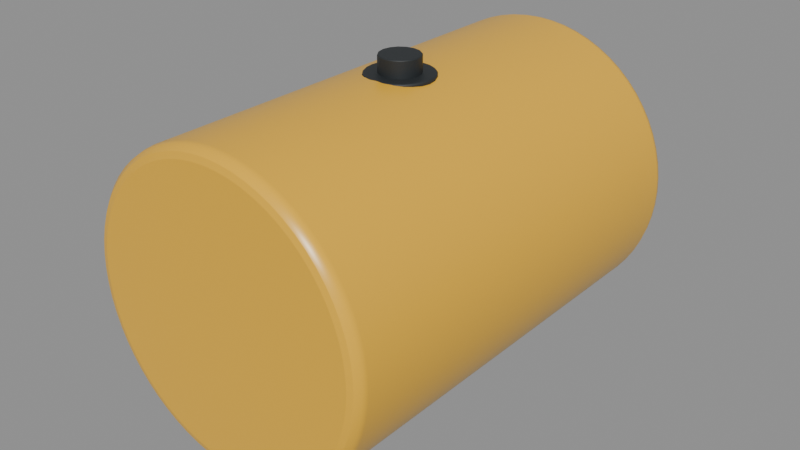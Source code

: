 # Source: hammer-toy-round-03.blend  (saved by Blender 5.1.30; exported with 4.5.12 LTS)
import bpy
from mathutils import Matrix  # noqa: F401  (used for matrix-valued properties, if any)

bpy.ops.wm.read_factory_settings(use_empty=True)
scene = bpy.context.scene
scene.name = 'Scene'

# ---- materials (node trees are filled in below, after node groups)
mat_toy_amber_shell = bpy.data.materials.new('Toy amber shell')
mat_toy_amber_shell.diffuse_color = (0.8796, 0.4793, 0.02624, 1.0)
mat_toy_charcoal_handle = bpy.data.materials.new('Toy charcoal handle')
mat_toy_charcoal_handle.diffuse_color = (0.0185, 0.02315, 0.02624, 1.0)

# ---- material node trees
mat_toy_amber_shell.use_nodes = True; mat_toy_amber_shell.node_tree.nodes.clear()
_N = mat_toy_amber_shell.node_tree.nodes; _L = mat_toy_amber_shell.node_tree.links
n0 = _N.new('ShaderNodeBsdfPrincipled'); n0.name = 'Principled BSDF'; n0.location = (-200, 100)
n0.inputs[0].default_value = (0.8796, 0.4793, 0.02624, 1.0)
n0.inputs[2].default_value = 0.32
n1 = _N.new('ShaderNodeOutputMaterial'); n1.name = 'Material Output'; n1.location = (200, 100)
_L.new(n0.outputs[0], n1.inputs[0])
n1.is_active_output = True
mat_toy_charcoal_handle.use_nodes = True; mat_toy_charcoal_handle.node_tree.nodes.clear()
_N = mat_toy_charcoal_handle.node_tree.nodes; _L = mat_toy_charcoal_handle.node_tree.links
n0 = _N.new('ShaderNodeBsdfPrincipled'); n0.name = 'Principled BSDF'; n0.location = (-200, 100)
n0.inputs[0].default_value = (0.0185, 0.02315, 0.02624, 1.0)
n0.inputs[2].default_value = 0.58
n1 = _N.new('ShaderNodeOutputMaterial'); n1.name = 'Material Output'; n1.location = (200, 100)
_L.new(n0.outputs[0], n1.inputs[0])
n1.is_active_output = True

# ---- meshes
me_flat_ended_toy_hammer_cylinder = bpy.data.meshes.new('Flat-ended toy hammer cylinder')
me_flat_ended_toy_hammer_cylinder.from_pydata([(0.0, 0.68, 0.45), (0.0, -0.68, 0.45), (0.04411, 0.68, 0.4478), (0.04411, -0.68, 0.4478), (0.08779, 0.68, 0.4414), (0.08779, -0.68, 0.4414), (0.1306, 0.68, 0.4306), (0.1306, -0.68, 0.4306), (0.1722, 0.68, 0.4157), (0.1722, -0.68, 0.4157), (0.2121, 0.68, 0.3969), (0.2121, -0.68, 0.3969), (0.25, 0.68, 0.3742), (0.25, -0.68, 0.3742), (0.2855, 0.68, 0.3479), (0.2855, -0.68, 0.3479), (0.3182, 0.68, 0.3182), (0.3182, -0.68, 0.3182), (0.3479, 0.68, 0.2855), (0.3479, -0.68, 0.2855), (0.3742, 0.68, 0.25), (0.3742, -0.68, 0.25), (0.3969, 0.68, 0.2121), (0.3969, -0.68, 0.2121), (0.4157, 0.68, 0.1722), (0.4157, -0.68, 0.1722), (0.4306, 0.68, 0.1306), (0.4306, -0.68, 0.1306), (0.4414, 0.68, 0.08779), (0.4414, -0.68, 0.08779), (0.4478, 0.68, 0.04411), (0.4478, -0.68, 0.04411), (0.45, 0.68, 2.972e-08), (0.45, -0.68, -2.972e-08), (0.4478, 0.68, -0.04411), (0.4478, -0.68, -0.04411), (0.4414, 0.68, -0.08779), (0.4414, -0.68, -0.08779), (0.4306, 0.68, -0.1306), (0.4306, -0.68, -0.1306), (0.4157, 0.68, -0.1722), (0.4157, -0.68, -0.1722), (0.3969, 0.68, -0.2121), (0.3969, -0.68, -0.2121), (0.3742, 0.68, -0.25), (0.3742, -0.68, -0.25), (0.3479, 0.68, -0.2855), (0.3479, -0.68, -0.2855), (0.3182, 0.68, -0.3182), (0.3182, -0.68, -0.3182), (0.2855, 0.68, -0.3479), (0.2855, -0.68, -0.3479), (0.25, 0.68, -0.3742), (0.25, -0.68, -0.3742), (0.2121, 0.68, -0.3969), (0.2121, -0.68, -0.3969), (0.1722, 0.68, -0.4157), (0.1722, -0.68, -0.4157), (0.1306, 0.68, -0.4306), (0.1306, -0.68, -0.4306), (0.08779, 0.68, -0.4414), (0.08779, -0.68, -0.4414), (0.04411, 0.68, -0.4478), (0.04411, -0.68, -0.4478), (0.0, 0.68, -0.45), (0.0, -0.68, -0.45), (-0.04411, 0.68, -0.4478), (-0.04411, -0.68, -0.4478), (-0.08779, 0.68, -0.4414), (-0.08779, -0.68, -0.4414), (-0.1306, 0.68, -0.4306), (-0.1306, -0.68, -0.4306), (-0.1722, 0.68, -0.4157), (-0.1722, -0.68, -0.4157), (-0.2121, 0.68, -0.3969), (-0.2121, -0.68, -0.3969), (-0.25, 0.68, -0.3742), (-0.25, -0.68, -0.3742), (-0.2855, 0.68, -0.3479), (-0.2855, -0.68, -0.3479), (-0.3182, 0.68, -0.3182), (-0.3182, -0.68, -0.3182), (-0.3479, 0.68, -0.2855), (-0.3479, -0.68, -0.2855), (-0.3742, 0.68, -0.25), (-0.3742, -0.68, -0.25), (-0.3969, 0.68, -0.2121), (-0.3969, -0.68, -0.2121), (-0.4157, 0.68, -0.1722), (-0.4157, -0.68, -0.1722), (-0.4306, 0.68, -0.1306), (-0.4306, -0.68, -0.1306), (-0.4414, 0.68, -0.08779), (-0.4414, -0.68, -0.08779), (-0.4478, 0.68, -0.04411), (-0.4478, -0.68, -0.04411), (-0.45, 0.68, 2.972e-08), (-0.45, -0.68, -2.972e-08), (-0.4478, 0.68, 0.04411), (-0.4478, -0.68, 0.04411), (-0.4414, 0.68, 0.08779), (-0.4414, -0.68, 0.08779), (-0.4306, 0.68, 0.1306), (-0.4306, -0.68, 0.1306), (-0.4157, 0.68, 0.1722), (-0.4157, -0.68, 0.1722), (-0.3969, 0.68, 0.2121), (-0.3969, -0.68, 0.2121), (-0.3742, 0.68, 0.25), (-0.3742, -0.68, 0.25), (-0.3479, 0.68, 0.2855), (-0.3479, -0.68, 0.2855), (-0.3182, 0.68, 0.3182), (-0.3182, -0.68, 0.3182), (-0.2855, 0.68, 0.3479), (-0.2855, -0.68, 0.3479), (-0.25, 0.68, 0.3742), (-0.25, -0.68, 0.3742), (-0.2121, 0.68, 0.3969), (-0.2121, -0.68, 0.3969), (-0.1722, 0.68, 0.4157), (-0.1722, -0.68, 0.4157), (-0.1306, 0.68, 0.4306), (-0.1306, -0.68, 0.4306), (-0.08779, 0.68, 0.4414), (-0.08779, -0.68, 0.4414), (-0.04411, 0.68, 0.4478), (-0.04411, -0.68, 0.4478)], [], [(0, 1, 3, 2), (2, 3, 5, 4), (4, 5, 7, 6), (6, 7, 9, 8), (8, 9, 11, 10), (10, 11, 13, 12), (12, 13, 15, 14), (14, 15, 17, 16), (16, 17, 19, 18), (18, 19, 21, 20), (20, 21, 23, 22), (22, 23, 25, 24), (24, 25, 27, 26), (26, 27, 29, 28), (28, 29, 31, 30), (30, 31, 33, 32), (32, 33, 35, 34), (34, 35, 37, 36), (36, 37, 39, 38), (38, 39, 41, 40), (40, 41, 43, 42), (42, 43, 45, 44), (44, 45, 47, 46), (46, 47, 49, 48), (48, 49, 51, 50), (50, 51, 53, 52), (52, 53, 55, 54), (54, 55, 57, 56), (56, 57, 59, 58), (58, 59, 61, 60), (60, 61, 63, 62), (62, 63, 65, 64), (64, 65, 67, 66), (66, 67, 69, 68), (68, 69, 71, 70), (70, 71, 73, 72), (72, 73, 75, 74), (74, 75, 77, 76), (76, 77, 79, 78), (78, 79, 81, 80), (80, 81, 83, 82), (82, 83, 85, 84), (84, 85, 87, 86), (86, 87, 89, 88), (88, 89, 91, 90), (90, 91, 93, 92), (92, 93, 95, 94), (94, 95, 97, 96), (96, 97, 99, 98), (98, 99, 101, 100), (100, 101, 103, 102), (102, 103, 105, 104), (104, 105, 107, 106), (106, 107, 109, 108), (108, 109, 111, 110), (110, 111, 113, 112), (112, 113, 115, 114), (114, 115, 117, 116), (116, 117, 119, 118), (118, 119, 121, 120), (120, 121, 123, 122), (122, 123, 125, 124), (3, 1, 127, 125, 123, 121, 119, 117, 115, 113, 111, 109, 107, 105, 103, 101, 99, 97, 95, 93, 91, 89, 87, 85, 83, 81, 79, 77, 75, 73, 71, 69, 67, 65, 63, 61, 59, 57, 55, 53, 51, 49, 47, 45, 43, 41, 39, 37, 35, 33, 31, 29, 27, 25, 23, 21, 19, 17, 15, 13, 11, 9, 7, 5), (124, 125, 127, 126), (126, 127, 1, 0), (0, 2, 4, 6, 8, 10, 12, 14, 16, 18, 20, 22, 24, 26, 28, 30, 32, 34, 36, 38, 40, 42, 44, 46, 48, 50, 52, 54, 56, 58, 60, 62, 64, 66, 68, 70, 72, 74, 76, 78, 80, 82, 84, 86, 88, 90, 92, 94, 96, 98, 100, 102, 104, 106, 108, 110, 112, 114, 116, 118, 120, 122, 124, 126)])
me_flat_ended_toy_hammer_cylinder.polygons.foreach_set('use_smooth', [1, 1, 1, 1, 1, 1, 1, 1, 1, 1, 1, 1, 1, 1, 1, 1, 1, 1, 1, 1, 1, 1, 1, 1, 1, 1, 1, 1, 1, 1, 1, 1, 1, 1, 1, 1, 1, 1, 1, 1, 1, 1, 1, 1, 1, 1, 1, 1, 1, 1, 1, 1, 1, 1, 1, 1, 1, 1, 1, 1, 1, 1, 0, 1, 1, 0])
_uv = me_flat_ended_toy_hammer_cylinder.uv_layers.new(name='UV贴图')
_uv.uv.foreach_set('vector', [1.0, 0.5, 1.0, 1.0, 0.9844, 1.0, 0.9844, 0.5, 0.9844, 0.5, 0.9844, 1.0, 0.9688, 1.0, 0.9688, 0.5, 0.9688, 0.5, 0.9688, 1.0, 0.9531, 1.0, 0.9531, 0.5, 0.9531, 0.5, 0.9531, 1.0, 0.9375, 1.0, 0.9375, 0.5, 0.9375, 0.5, 0.9375, 1.0, 0.9219, 1.0, 0.9219, 0.5, 0.9219, 0.5, 0.9219, 1.0, 0.9062, 1.0, 0.9062, 0.5, 0.9062, 0.5, 0.9062, 1.0, 0.8906, 1.0, 0.8906, 0.5, 0.8906, 0.5, 0.8906, 1.0, 0.875, 1.0, 0.875, 0.5, 0.875, 0.5, 0.875, 1.0, 0.8594, 1.0, 0.8594, 0.5, 0.8594, 0.5, 0.8594, 1.0, 0.8438, 1.0, 0.8438, 0.5, 0.8438, 0.5, 0.8438, 1.0, 0.8281, 1.0, 0.8281, 0.5, 0.8281, 0.5, 0.8281, 1.0, 0.8125, 1.0, 0.8125, 0.5, 0.8125, 0.5, 0.8125, 1.0, 0.7969, 1.0, 0.7969, 0.5, 0.7969, 0.5, 0.7969, 1.0, 0.7812, 1.0, 0.7812, 0.5, 0.7812, 0.5, 0.7812, 1.0, 0.7656, 1.0, 0.7656, 0.5, 0.7656, 0.5, 0.7656, 1.0, 0.75, 1.0, 0.75, 0.5, 0.75, 0.5, 0.75, 1.0, 0.7344, 1.0, 0.7344, 0.5, 0.7344, 0.5, 0.7344, 1.0, 0.7188, 1.0, 0.7188, 0.5, 0.7188, 0.5, 0.7188, 1.0, 0.7031, 1.0, 0.7031, 0.5, 0.7031, 0.5, 0.7031, 1.0, 0.6875, 1.0, 0.6875, 0.5, 0.6875, 0.5, 0.6875, 1.0, 0.6719, 1.0, 0.6719, 0.5, 0.6719, 0.5, 0.6719, 1.0, 0.6562, 1.0, 0.6562, 0.5, 0.6562, 0.5, 0.6562, 1.0, 0.6406, 1.0, 0.6406, 0.5, 0.6406, 0.5, 0.6406, 1.0, 0.625, 1.0, 0.625, 0.5, 0.625, 0.5, 0.625, 1.0, 0.6094, 1.0, 0.6094, 0.5, 0.6094, 0.5, 0.6094, 1.0, 0.5938, 1.0, 0.5938, 0.5, 0.5938, 0.5, 0.5938, 1.0, 0.5781, 1.0, 0.5781, 0.5, 0.5781, 0.5, 0.5781, 1.0, 0.5625, 1.0, 0.5625, 0.5, 0.5625, 0.5, 0.5625, 1.0, 0.5469, 1.0, 0.5469, 0.5, 0.5469, 0.5, 0.5469, 1.0, 0.5312, 1.0, 0.5312, 0.5, 0.5312, 0.5, 0.5312, 1.0, 0.5156, 1.0, 0.5156, 0.5, 0.5156, 0.5, 0.5156, 1.0, 0.5, 1.0, 0.5, 0.5, 0.5, 0.5, 0.5, 1.0, 0.4844, 1.0, 0.4844, 0.5, 0.4844, 0.5, 0.4844, 1.0, 0.4688, 1.0, 0.4688, 0.5, 0.4688, 0.5, 0.4688, 1.0, 0.4531, 1.0, 0.4531, 0.5, 0.4531, 0.5, 0.4531, 1.0, 0.4375, 1.0, 0.4375, 0.5, 0.4375, 0.5, 0.4375, 1.0, 0.4219, 1.0, 0.4219, 0.5, 0.4219, 0.5, 0.4219, 1.0, 0.4062, 1.0, 0.4062, 0.5, 0.4062, 0.5, 0.4062, 1.0, 0.3906, 1.0, 0.3906, 0.5, 0.3906, 0.5, 0.3906, 1.0, 0.375, 1.0, 0.375, 0.5, 0.375, 0.5, 0.375, 1.0, 0.3594, 1.0, 0.3594, 0.5, 0.3594, 0.5, 0.3594, 1.0, 0.3438, 1.0, 0.3438, 0.5, 0.3438, 0.5, 0.3438, 1.0, 0.3281, 1.0, 0.3281, 0.5, 0.3281, 0.5, 0.3281, 1.0, 0.3125, 1.0, 0.3125, 0.5, 0.3125, 0.5, 0.3125, 1.0, 0.2969, 1.0, 0.2969, 0.5, 0.2969, 0.5, 0.2969, 1.0, 0.2812, 1.0, 0.2812, 0.5, 0.2812, 0.5, 0.2812, 1.0, 0.2656, 1.0, 0.2656, 0.5, 0.2656, 0.5, 0.2656, 1.0, 0.25, 1.0, 0.25, 0.5, 0.25, 0.5, 0.25, 1.0, 0.2344, 1.0, 0.2344, 0.5, 0.2344, 0.5, 0.2344, 1.0, 0.2188, 1.0, 0.2188, 0.5, 0.2188, 0.5, 0.2188, 1.0, 0.2031, 1.0, 0.2031, 0.5, 0.2031, 0.5, 0.2031, 1.0, 0.1875, 1.0, 0.1875, 0.5, 0.1875, 0.5, 0.1875, 1.0, 0.1719, 1.0, 0.1719, 0.5, 0.1719, 0.5, 0.1719, 1.0, 0.1562, 1.0, 0.1562, 0.5, 0.1562, 0.5, 0.1562, 1.0, 0.1406, 1.0, 0.1406, 0.5, 0.1406, 0.5, 0.1406, 1.0, 0.125, 1.0, 0.125, 0.5, 0.125, 0.5, 0.125, 1.0, 0.1094, 1.0, 0.1094, 0.5, 0.1094, 0.5, 0.1094, 1.0, 0.09375, 1.0, 0.09375, 0.5, 0.09375, 0.5, 0.09375, 1.0, 0.07812, 1.0, 0.07812, 0.5, 0.07812, 0.5, 0.07812, 1.0, 0.0625, 1.0, 0.0625, 0.5, 0.0625, 0.5, 0.0625, 1.0, 0.04688, 1.0, 0.04688, 0.5, 0.04688, 0.5, 0.04688, 1.0, 0.03125, 1.0, 0.03125, 0.5, 0.2735, 0.4888, 0.25, 0.49, 0.2265, 0.4888, 0.2032, 0.4854, 0.1803, 0.4797, 0.1582, 0.4717, 0.1369, 0.4617, 0.1167, 0.4496, 0.09775, 0.4355, 0.08029, 0.4197, 0.06448, 0.4023, 0.05045, 0.3833, 0.03834, 0.3631, 0.02827, 0.3418, 0.02033, 0.3197, 0.01461, 0.2968, 0.01116, 0.2735, 0.01, 0.25, 0.01116, 0.2265, 0.01461, 0.2032, 0.02033, 0.1803, 0.02827, 0.1582, 0.03834, 0.1369, 0.05045, 0.1167, 0.06448, 0.09775, 0.08029, 0.08029, 0.09775, 0.06448, 0.1167, 0.05045, 0.1369, 0.03834, 0.1582, 0.02827, 0.1803, 0.02033, 0.2032, 0.01461, 0.2265, 0.01116, 0.25, 0.01, 0.2735, 0.01116, 0.2968, 0.01461, 0.3197, 0.02033, 0.3418, 0.02827, 0.3631, 0.03834, 0.3833, 0.05045, 0.4023, 0.06448, 0.4197, 0.08029, 0.4355, 0.09775, 0.4496, 0.1167, 0.4617, 0.1369, 0.4717, 0.1582, 0.4797, 0.1803, 0.4854, 0.2032, 0.4888, 0.2265, 0.49, 0.25, 0.4888, 0.2735, 0.4854, 0.2968, 0.4797, 0.3197, 0.4717, 0.3418, 0.4617, 0.3631, 0.4496, 0.3833, 0.4355, 0.4023, 0.4197, 0.4197, 0.4023, 0.4355, 0.3833, 0.4496, 0.3631, 0.4617, 0.3418, 0.4717, 0.3197, 0.4797, 0.2968, 0.4854, 0.03125, 0.5, 0.03125, 1.0, 0.01562, 1.0, 0.01562, 0.5, 0.01562, 0.5, 0.01562, 1.0, 0.0, 1.0, 0.0, 0.5, 0.75, 0.49, 0.7735, 0.4888, 0.7968, 0.4854, 0.8197, 0.4797, 0.8418, 0.4717, 0.8631, 0.4617, 0.8833, 0.4496, 0.9023, 0.4355, 0.9197, 0.4197, 0.9355, 0.4023, 0.9496, 0.3833, 0.9617, 0.3631, 0.9717, 0.3418, 0.9797, 0.3197, 0.9854, 0.2968, 0.9888, 0.2735, 0.99, 0.25, 0.9888, 0.2265, 0.9854, 0.2032, 0.9797, 0.1803, 0.9717, 0.1582, 0.9617, 0.1369, 0.9496, 0.1167, 0.9355, 0.09775, 0.9197, 0.08029, 0.9023, 0.06448, 0.8833, 0.05045, 0.8631, 0.03834, 0.8418, 0.02827, 0.8197, 0.02033, 0.7968, 0.01461, 0.7735, 0.01116, 0.75, 0.01, 0.7265, 0.01116, 0.7032, 0.01461, 0.6803, 0.02033, 0.6582, 0.02827, 0.6369, 0.03834, 0.6167, 0.05045, 0.5977, 0.06448, 0.5803, 0.08029, 0.5645, 0.09775, 0.5504, 0.1167, 0.5383, 0.1369, 0.5283, 0.1582, 0.5203, 0.1803, 0.5146, 0.2032, 0.5112, 0.2265, 0.51, 0.25, 0.5112, 0.2735, 0.5146, 0.2968, 0.5203, 0.3197, 0.5283, 0.3418, 0.5383, 0.3631, 0.5504, 0.3833, 0.5645, 0.4023, 0.5803, 0.4197, 0.5977, 0.4355, 0.6167, 0.4496, 0.6369, 0.4617, 0.6582, 0.4717, 0.6803, 0.4797, 0.7032, 0.4854, 0.7265, 0.4888])
me_flat_ended_toy_hammer_cylinder.materials.append(mat_toy_amber_shell)
me_flat_ended_toy_hammer_cylinder.update()
me_cylinder = bpy.data.meshes.new('Cylinder')
me_cylinder.from_pydata([(0.0, 0.1, -0.05), (0.0, 0.1, 0.05), (0.02588, 0.09659, -0.05), (0.02588, 0.09659, 0.05), (0.05, 0.0866, -0.05), (0.05, 0.0866, 0.05), (0.07071, 0.07071, -0.05), (0.07071, 0.07071, 0.05), (0.0866, 0.05, -0.05), (0.0866, 0.05, 0.05), (0.09659, 0.02588, -0.05), (0.09659, 0.02588, 0.05), (0.1, 0.0, -0.05), (0.1, 0.0, 0.05), (0.09659, -0.02588, -0.05), (0.09659, -0.02588, 0.05), (0.0866, -0.05, -0.05), (0.0866, -0.05, 0.05), (0.07071, -0.07071, -0.05), (0.07071, -0.07071, 0.05), (0.05, -0.0866, -0.05), (0.05, -0.0866, 0.05), (0.02588, -0.09659, -0.05), (0.02588, -0.09659, 0.05), (0.0, -0.1, -0.05), (0.0, -0.1, 0.05), (-0.02588, -0.09659, -0.05), (-0.02588, -0.09659, 0.05), (-0.05, -0.0866, -0.05), (-0.05, -0.0866, 0.05), (-0.07071, -0.07071, -0.05), (-0.07071, -0.07071, 0.05), (-0.0866, -0.05, -0.05), (-0.0866, -0.05, 0.05), (-0.09659, -0.02588, -0.05), (-0.09659, -0.02588, 0.05), (-0.1, 0.0, -0.05), (-0.1, 0.0, 0.05), (-0.09659, 0.02588, -0.05), (-0.09659, 0.02588, 0.05), (-0.0866, 0.05, -0.05), (-0.0866, 0.05, 0.05), (-0.07071, 0.07071, -0.05), (-0.07071, 0.07071, 0.05), (-0.05, 0.0866, -0.05), (-0.05, 0.0866, 0.05), (-0.02588, 0.09659, -0.05), (-0.02588, 0.09659, 0.05)], [], [(0, 1, 3, 2), (2, 3, 5, 4), (4, 5, 7, 6), (6, 7, 9, 8), (8, 9, 11, 10), (10, 11, 13, 12), (12, 13, 15, 14), (14, 15, 17, 16), (16, 17, 19, 18), (18, 19, 21, 20), (20, 21, 23, 22), (22, 23, 25, 24), (24, 25, 27, 26), (26, 27, 29, 28), (28, 29, 31, 30), (30, 31, 33, 32), (32, 33, 35, 34), (34, 35, 37, 36), (36, 37, 39, 38), (38, 39, 41, 40), (40, 41, 43, 42), (42, 43, 45, 44), (3, 1, 47, 45, 43, 41, 39, 37, 35, 33, 31, 29, 27, 25, 23, 21, 19, 17, 15, 13, 11, 9, 7, 5), (44, 45, 47, 46), (46, 47, 1, 0), (0, 2, 4, 6, 8, 10, 12, 14, 16, 18, 20, 22, 24, 26, 28, 30, 32, 34, 36, 38, 40, 42, 44, 46)])
me_cylinder.polygons.foreach_set('use_smooth', [True] * 26)
_uv = me_cylinder.uv_layers.new(name='UVMap')
_uv.uv.foreach_set('vector', [1.0, 0.5, 1.0, 1.0, 0.9583, 1.0, 0.9583, 0.5, 0.9583, 0.5, 0.9583, 1.0, 0.9167, 1.0, 0.9167, 0.5, 0.9167, 0.5, 0.9167, 1.0, 0.875, 1.0, 0.875, 0.5, 0.875, 0.5, 0.875, 1.0, 0.8333, 1.0, 0.8333, 0.5, 0.8333, 0.5, 0.8333, 1.0, 0.7917, 1.0, 0.7917, 0.5, 0.7917, 0.5, 0.7917, 1.0, 0.75, 1.0, 0.75, 0.5, 0.75, 0.5, 0.75, 1.0, 0.7083, 1.0, 0.7083, 0.5, 0.7083, 0.5, 0.7083, 1.0, 0.6667, 1.0, 0.6667, 0.5, 0.6667, 0.5, 0.6667, 1.0, 0.625, 1.0, 0.625, 0.5, 0.625, 0.5, 0.625, 1.0, 0.5833, 1.0, 0.5833, 0.5, 0.5833, 0.5, 0.5833, 1.0, 0.5417, 1.0, 0.5417, 0.5, 0.5417, 0.5, 0.5417, 1.0, 0.5, 1.0, 0.5, 0.5, 0.5, 0.5, 0.5, 1.0, 0.4583, 1.0, 0.4583, 0.5, 0.4583, 0.5, 0.4583, 1.0, 0.4167, 1.0, 0.4167, 0.5, 0.4167, 0.5, 0.4167, 1.0, 0.375, 1.0, 0.375, 0.5, 0.375, 0.5, 0.375, 1.0, 0.3333, 1.0, 0.3333, 0.5, 0.3333, 0.5, 0.3333, 1.0, 0.2917, 1.0, 0.2917, 0.5, 0.2917, 0.5, 0.2917, 1.0, 0.25, 1.0, 0.25, 0.5, 0.25, 0.5, 0.25, 1.0, 0.2083, 1.0, 0.2083, 0.5, 0.2083, 0.5, 0.2083, 1.0, 0.1667, 1.0, 0.1667, 0.5, 0.1667, 0.5, 0.1667, 1.0, 0.125, 1.0, 0.125, 0.5, 0.125, 0.5, 0.125, 1.0, 0.08333, 1.0, 0.08333, 0.5, 0.3121, 0.4818, 0.25, 0.49, 0.1879, 0.4818, 0.13, 0.4578, 0.08029, 0.4197, 0.04215, 0.37, 0.01818, 0.3121, 0.01, 0.25, 0.01818, 0.1879, 0.04215, 0.13, 0.08029, 0.08029, 0.13, 0.04215, 0.1879, 0.01818, 0.25, 0.01, 0.3121, 0.01818, 0.37, 0.04215, 0.4197, 0.08029, 0.4578, 0.13, 0.4818, 0.1879, 0.49, 0.25, 0.4818, 0.3121, 0.4578, 0.37, 0.4197, 0.4197, 0.37, 0.4578, 0.08333, 0.5, 0.08333, 1.0, 0.04167, 1.0, 0.04167, 0.5, 0.04167, 0.5, 0.04167, 1.0, -1.863e-07, 1.0, -1.863e-07, 0.5, 0.75, 0.49, 0.8121, 0.4818, 0.87, 0.4578, 0.9197, 0.4197, 0.9578, 0.37, 0.9818, 0.3121, 0.99, 0.25, 0.9818, 0.1879, 0.9578, 0.13, 0.9197, 0.08029, 0.87, 0.04215, 0.8121, 0.01818, 0.75, 0.01, 0.6879, 0.01818, 0.63, 0.04215, 0.5803, 0.08029, 0.5422, 0.13, 0.5182, 0.1879, 0.51, 0.25, 0.5182, 0.3121, 0.5422, 0.37, 0.5803, 0.4197, 0.63, 0.4578, 0.6879, 0.4818])
me_cylinder.materials.append(mat_toy_charcoal_handle)
me_cylinder.update()
me_cylinder_001 = bpy.data.meshes.new('Cylinder.001')
me_cylinder_001.from_pydata([(0.0, 0.06, -0.5), (0.0, 0.06, 0.5), (0.02296, 0.05543, -0.5), (0.02296, 0.05543, 0.5), (0.04243, 0.04243, -0.5), (0.04243, 0.04243, 0.5), (0.05543, 0.02296, -0.5), (0.05543, 0.02296, 0.5), (0.06, 0.0, -0.5), (0.06, 0.0, 0.5), (0.05543, -0.02296, -0.5), (0.05543, -0.02296, 0.5), (0.04243, -0.04243, -0.5), (0.04243, -0.04243, 0.5), (0.02296, -0.05543, -0.5), (0.02296, -0.05543, 0.5), (0.0, -0.06, -0.5), (0.0, -0.06, 0.5), (-0.02296, -0.05543, -0.5), (-0.02296, -0.05543, 0.5), (-0.04243, -0.04243, -0.5), (-0.04243, -0.04243, 0.5), (-0.05543, -0.02296, -0.5), (-0.05543, -0.02296, 0.5), (-0.06, 0.0, -0.5), (-0.06, 0.0, 0.5), (-0.05543, 0.02296, -0.5), (-0.05543, 0.02296, 0.5), (-0.04243, 0.04243, -0.5), (-0.04243, 0.04243, 0.5), (-0.02296, 0.05543, -0.5), (-0.02296, 0.05543, 0.5)], [], [(0, 1, 3, 2), (2, 3, 5, 4), (4, 5, 7, 6), (6, 7, 9, 8), (8, 9, 11, 10), (10, 11, 13, 12), (12, 13, 15, 14), (14, 15, 17, 16), (16, 17, 19, 18), (18, 19, 21, 20), (20, 21, 23, 22), (22, 23, 25, 24), (24, 25, 27, 26), (26, 27, 29, 28), (3, 1, 31, 29, 27, 25, 23, 21, 19, 17, 15, 13, 11, 9, 7, 5), (28, 29, 31, 30), (30, 31, 1, 0), (0, 2, 4, 6, 8, 10, 12, 14, 16, 18, 20, 22, 24, 26, 28, 30)])
me_cylinder_001.polygons.foreach_set('use_smooth', [True] * 18)
_uv = me_cylinder_001.uv_layers.new(name='UVMap')
_uv.uv.foreach_set('vector', [1.0, 0.5, 1.0, 1.0, 0.9375, 1.0, 0.9375, 0.5, 0.9375, 0.5, 0.9375, 1.0, 0.875, 1.0, 0.875, 0.5, 0.875, 0.5, 0.875, 1.0, 0.8125, 1.0, 0.8125, 0.5, 0.8125, 0.5, 0.8125, 1.0, 0.75, 1.0, 0.75, 0.5, 0.75, 0.5, 0.75, 1.0, 0.6875, 1.0, 0.6875, 0.5, 0.6875, 0.5, 0.6875, 1.0, 0.625, 1.0, 0.625, 0.5, 0.625, 0.5, 0.625, 1.0, 0.5625, 1.0, 0.5625, 0.5, 0.5625, 0.5, 0.5625, 1.0, 0.5, 1.0, 0.5, 0.5, 0.5, 0.5, 0.5, 1.0, 0.4375, 1.0, 0.4375, 0.5, 0.4375, 0.5, 0.4375, 1.0, 0.375, 1.0, 0.375, 0.5, 0.375, 0.5, 0.375, 1.0, 0.3125, 1.0, 0.3125, 0.5, 0.3125, 0.5, 0.3125, 1.0, 0.25, 1.0, 0.25, 0.5, 0.25, 0.5, 0.25, 1.0, 0.1875, 1.0, 0.1875, 0.5, 0.1875, 0.5, 0.1875, 1.0, 0.125, 1.0, 0.125, 0.5, 0.3418, 0.4717, 0.25, 0.49, 0.1582, 0.4717, 0.08029, 0.4197, 0.02827, 0.3418, 0.01, 0.25, 0.02827, 0.1582, 0.08029, 0.08029, 0.1582, 0.02827, 0.25, 0.01, 0.3418, 0.02827, 0.4197, 0.08029, 0.4717, 0.1582, 0.49, 0.25, 0.4717, 0.3418, 0.4197, 0.4197, 0.125, 0.5, 0.125, 1.0, 0.0625, 1.0, 0.0625, 0.5, 0.0625, 0.5, 0.0625, 1.0, 0.0, 1.0, 0.0, 0.5, 0.75, 0.49, 0.8418, 0.4717, 0.9197, 0.4197, 0.9717, 0.3418, 0.99, 0.25, 0.9717, 0.1582, 0.9197, 0.08029, 0.8418, 0.02827, 0.75, 0.01, 0.6582, 0.02827, 0.5803, 0.08029, 0.5283, 0.1582, 0.51, 0.25, 0.5283, 0.3418, 0.5803, 0.4197, 0.6582, 0.4717])
me_cylinder_001.materials.append(mat_toy_charcoal_handle)
me_cylinder_001.update()

# ---- objects
ob_toy_flat_faced_head = bpy.data.objects.new('Toy flat-faced head', me_flat_ended_toy_hammer_cylinder)
ob_inset_toy_handle_socket = bpy.data.objects.new('Inset toy handle socket', me_cylinder)
ob_normalized_toy_handle = bpy.data.objects.new('Normalized toy handle', me_cylinder_001)

# ---- transforms, parenting, visibility, modifiers, constraints
ob_toy_flat_faced_head.location = (0.0, 0.0, 0.0)
_m = ob_toy_flat_faced_head.modifiers.new('Small rim bevel', 'BEVEL')
_m.width = 0.035
_m.width_pct = 0.035
_m.segments = 3
_m = ob_toy_flat_faced_head.modifiers.new('Flat face normals', 'WEIGHTED_NORMAL')
_m.keep_sharp = True
ob_inset_toy_handle_socket.location = (0.0, 0.0, 0.4)
_m = ob_inset_toy_handle_socket.modifiers.new('Machined edge radius', 'BEVEL')
_m.width = 0.006
_m.width_pct = 0.006
_m.segments = 3
_m = ob_inset_toy_handle_socket.modifiers.new('Weighted face normals', 'WEIGHTED_NORMAL')
_m.keep_sharp = True
ob_normalized_toy_handle.location = (0.0, 0.0, 0.0)
_m = ob_normalized_toy_handle.modifiers.new('Machined edge radius', 'BEVEL')
_m.width = 0.004
_m.width_pct = 0.004
_m.segments = 3
_m = ob_normalized_toy_handle.modifiers.new('Weighted face normals', 'WEIGHTED_NORMAL')
_m.keep_sharp = True

# ---- collection membership
scene.collection.objects.link(ob_toy_flat_faced_head)
scene.collection.objects.link(ob_inset_toy_handle_socket)
scene.collection.objects.link(ob_normalized_toy_handle)

# ---- scene / render settings (as saved in the file)
scene.frame_start = 1; scene.frame_end = 250; scene.frame_set(1)
scene.render.engine = 'BLENDER_EEVEE_NEXT'
scene.render.bake_bias = 0.0
scene.render.bake_samples = 0
scene.cycles.sampling_pattern = 'TABULATED_SOBOL'
scene.eevee.use_volume_custom_range = False
bpy.context.view_layer.update()

# ---- added for rendering (the .blend has no active camera and no usable light): camera, sun + grey world if the file has none
cam_auto = bpy.data.cameras.new('AutoCamera')
cam_auto.lens = 50.0
cam_auto.sensor_width = 36.0
cam_auto.clip_end = 1000.0
ob_auto_camera = bpy.data.objects.new('AutoCamera', cam_auto)
scene.collection.objects.link(ob_auto_camera)
ob_auto_camera.location = (1.76996, -2.12395, 1.41597)
ob_auto_camera.rotation_euler = (1.09748, -7.21219e-08, 0.694738)
scene.camera = ob_auto_camera
light_auto_sun = bpy.data.lights.new('AutoSun', 'SUN')
light_auto_sun.energy = 3.0
light_auto_sun.angle = 0.0523599
ob_auto_sun = bpy.data.objects.new('AutoSun', light_auto_sun)
scene.collection.objects.link(ob_auto_sun)
ob_auto_sun.rotation_euler = (0.872665, 0.174533, 0.523599)
if scene.world is None:
    world_auto = bpy.data.worlds.new('AutoWorld')
    world_auto.color = (0.3, 0.3, 0.3)
    scene.world = world_auto
bpy.context.view_layer.update()
